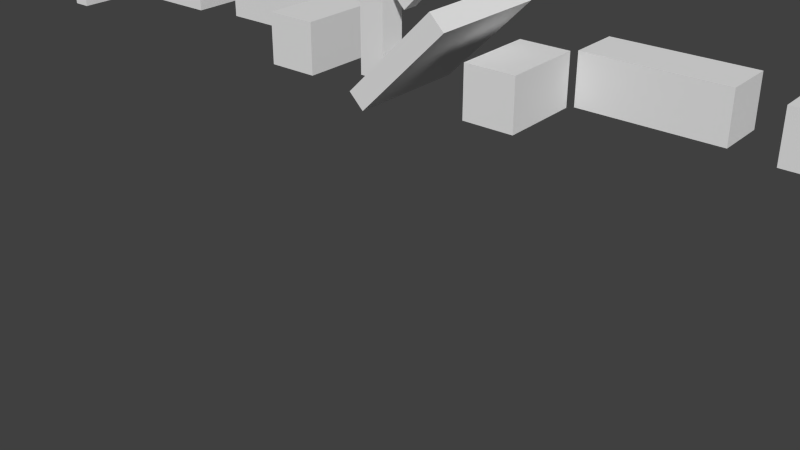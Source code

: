 # Source: keyboard-test.blend  (saved by Blender 2.75.0; exported with 4.5.12 LTS)
import bpy
from mathutils import Matrix  # noqa: F401  (used for matrix-valued properties, if any)

bpy.ops.wm.read_factory_settings(use_empty=True)
scene = bpy.context.scene
scene.name = 'Scene'

# ---- collections
col_collection_1 = bpy.data.collections.new('Collection 1'); scene.collection.children.link(col_collection_1)

# ---- world
world_world = bpy.data.worlds.new('World'); scene.world = world_world
world_world.color = (0.05088, 0.05088, 0.05088)
world_world.use_sun_shadow = False
world_world.sun_shadow_jitter_overblur = 0.0
world_world.cycles.sampling_method = 'MANUAL'
world_world.cycles.sample_map_resolution = 256

# ---- meshes
me_cube_002 = bpy.data.meshes.new('Cube.002')
me_cube_002.from_pydata([(-0.5357, -0.689, 0.6681), (-0.4801, -0.689, 0.7237), (-0.4801, -0.7677, 0.7237), (-0.5357, -0.7677, 0.6681), (-0.6895, -0.689, 0.8219), (-0.6339, -0.689, 0.8775), (-0.6339, -0.7677, 0.8775), (-0.6895, -0.7677, 0.8219), (-0.5466, -0.4225, 0.2796), (-0.1141, -0.4225, 0.7122), (-0.1141, -1.034, 0.7122), (-0.5466, -1.034, 0.2796), (-0.6198, -0.4225, 0.3528), (-0.1873, -0.4225, 0.7853), (-0.1873, -1.034, 0.7853), (-0.6198, -1.034, 0.3528), (-0.6358, -0.6627, 0.7468), (-0.7669, -0.6627, 0.7468), (-0.7669, -0.7938, 0.7468), (-0.6358, -0.7938, 0.7468), (-0.6358, -0.6627, 0.33), (-0.7669, -0.6627, 0.33), (-0.7669, -0.7938, 0.33), (-0.6358, -0.7938, 0.33)], [], [(4, 5, 1, 0), (5, 6, 2, 1), (6, 7, 3, 2), (7, 4, 0, 3), (0, 1, 2, 3), (7, 6, 5, 4), (12, 13, 9, 8), (13, 14, 10, 9), (14, 15, 11, 10), (15, 12, 8, 11), (8, 9, 10, 11), (15, 14, 13, 12), (20, 21, 17, 16), (21, 22, 18, 17), (22, 23, 19, 18), (23, 20, 16, 19), (16, 17, 18, 19), (23, 22, 21, 20)])
me_cube_002.use_remesh_preserve_volume = False
me_cube_002.use_remesh_preserve_attributes = False
me_cube_002.use_mirror_vertex_groups = False
me_cube_002.update()
me_cube_001 = bpy.data.meshes.new('Cube.001')
me_cube_001.from_pydata([(0.8069, -0.3311, 0.244), (0.8069, -0.06892, 0.244), (0.8069, -0.06892, 0.5062), (0.8069, -0.3311, 0.5062), (0.08179, -0.3311, 0.244), (0.08179, -0.06892, 0.244), (0.08179, -0.06892, 0.5062), (0.08179, -0.3311, 0.5062), (1.903, -0.3838, 0.244), (1.903, -0.1217, 0.244), (1.903, -0.1217, 0.5062), (1.903, -0.3838, 0.5062), (1.04, -0.3838, 0.244), (1.04, -0.1217, 0.244), (1.04, -0.1217, 0.5062), (1.04, -0.3838, 0.5062), (0.05836, -0.3576, 0.244), (-0.2038, -0.3576, 0.244), (-0.2038, -0.3576, 0.5062), (0.05836, -0.3576, 0.5062), (0.05836, -0.7744, 0.244), (-0.2038, -0.7744, 0.244), (-0.2038, -0.7744, 0.5062), (0.05836, -0.7744, 0.5062), (2.003, -0.4494, 0.1785), (2.003, -0.05614, 0.1785), (2.003, -0.05614, 0.5717), (2.003, -0.4494, 0.5717), (2.103, -0.4494, 0.1785), (2.103, -0.05614, 0.1785), (2.103, -0.05614, 0.5717), (2.103, -0.4494, 0.5717)], [], [(4, 5, 1, 0), (5, 6, 2, 1), (6, 7, 3, 2), (7, 4, 0, 3), (0, 1, 2, 3), (7, 6, 5, 4), (12, 13, 9, 8), (13, 14, 10, 9), (14, 15, 11, 10), (15, 12, 8, 11), (8, 9, 10, 11), (15, 14, 13, 12), (20, 21, 17, 16), (21, 22, 18, 17), (22, 23, 19, 18), (23, 20, 16, 19), (16, 17, 18, 19), (23, 22, 21, 20), (24, 27, 26, 25), (28, 29, 30, 31), (25, 26, 30, 29), (26, 27, 31, 30), (27, 24, 28, 31), (24, 25, 29, 28)])
me_cube_001.use_remesh_preserve_volume = False
me_cube_001.use_remesh_preserve_attributes = False
me_cube_001.use_mirror_vertex_groups = False
me_cube_001.update()
me_cube = bpy.data.meshes.new('Cube')
me_cube.from_pydata([(-2.107, -0.3311, 0.5076), (-2.107, -0.06892, 0.5076), (-2.107, -0.06892, 0.2454), (-2.107, -0.3311, 0.2454), (-1.382, -0.3311, 0.5076), (-1.382, -0.06892, 0.5076), (-1.382, -0.06892, 0.2454), (-1.382, -0.3311, 0.2454), (-3.203, -0.3838, 0.5076), (-3.203, -0.1217, 0.5076), (-3.203, -0.1217, 0.2454), (-3.203, -0.3838, 0.2454), (-2.34, -0.3838, 0.5076), (-2.34, -0.1217, 0.5076), (-2.34, -0.1217, 0.2454), (-2.34, -0.3838, 0.2454), (-1.358, -0.3576, 0.5076), (-1.096, -0.3576, 0.5076), (-1.096, -0.3576, 0.2454), (-1.358, -0.3576, 0.2454), (-1.358, -0.7744, 0.5076), (-1.096, -0.7744, 0.5076), (-1.096, -0.7744, 0.2454), (-1.358, -0.7744, 0.2454), (-3.303, -0.4758, 0.5076), (-3.303, -0.08252, 0.5076), (-3.303, -0.08252, 0.1143), (-3.303, -0.4758, 0.1143), (-3.403, -0.4758, 0.5076), (-3.403, -0.08252, 0.5076), (-3.403, -0.08252, 0.1143), (-3.403, -0.4758, 0.1143)], [], [(4, 5, 1, 0), (5, 6, 2, 1), (6, 7, 3, 2), (7, 4, 0, 3), (0, 1, 2, 3), (7, 6, 5, 4), (12, 13, 9, 8), (13, 14, 10, 9), (14, 15, 11, 10), (15, 12, 8, 11), (8, 9, 10, 11), (15, 14, 13, 12), (20, 21, 17, 16), (21, 22, 18, 17), (22, 23, 19, 18), (23, 20, 16, 19), (16, 17, 18, 19), (23, 22, 21, 20), (24, 27, 26, 25), (28, 29, 30, 31), (25, 26, 30, 29), (26, 27, 31, 30), (27, 24, 28, 31), (24, 25, 29, 28)])
me_cube.use_remesh_preserve_volume = False
me_cube.use_remesh_preserve_attributes = False
me_cube.use_mirror_vertex_groups = False
me_cube.update()
arm_armature = bpy.data.armatures.new('Armature')  # bones are not reproduced

# ---- objects
ob_arm_rig = bpy.data.objects.new('arm_rig', arm_armature)
ob_head = bpy.data.objects.new('head', me_cube_002)
ob_arm_l = bpy.data.objects.new('arm.L', me_cube_001)
ob_arm_r = bpy.data.objects.new('arm.R', me_cube)

# ---- transforms, parenting, visibility, modifiers, constraints
ob_arm_rig.location = (0.0, 0.0, 0.0)
ob_arm_rig.lock_rotation = (False, True, True)
ob_arm_rig.lineart.crease_threshold = 0.0
ob_head.parent = ob_arm_rig
ob_head.location = (2.391e-17, 0.2286, -0.3758)
ob_head.lineart.crease_threshold = 0.0
_vg = ob_head.vertex_groups.new(name='forearm.L')
_vg = ob_head.vertex_groups.new(name='upperarm.L')
_vg = ob_head.vertex_groups.new(name='shoulder.L')
_vg = ob_head.vertex_groups.new(name='shoulder.R')
_vg = ob_head.vertex_groups.new(name='upperarm.R')
_vg = ob_head.vertex_groups.new(name='forearm.R')
_vg = ob_head.vertex_groups.new(name='face')
_vg.add([8, 9, 10, 11, 12, 13, 14, 15], 1.0, 'REPLACE')
_vg = ob_head.vertex_groups.new(name='nod')
_vg.add([0, 1, 2, 3, 4, 5, 6, 7], 1.0, 'REPLACE')
_vg = ob_head.vertex_groups.new(name='neck')
_vg.add([16, 17, 18, 19, 20, 21, 22, 23], 1.0, 'REPLACE')
_m = ob_head.modifiers.new('Armature', 'ARMATURE')
_m.object = ob_arm_rig
ob_arm_l.parent = ob_arm_rig
ob_arm_l.location = (2.391e-17, 0.2286, -0.3758)
ob_arm_l.lineart.crease_threshold = 0.0
_vg = ob_arm_l.vertex_groups.new(name='forearm.L')
_vg.add([8, 9, 10, 11, 12, 13, 14, 15], 1.0, 'REPLACE')
_vg = ob_arm_l.vertex_groups.new(name='upperarm.L')
_vg.add([0, 1, 2, 3, 4, 5, 6, 7], 1.0, 'REPLACE')
_vg = ob_arm_l.vertex_groups.new(name='shoulder.L')
_vg.add([16, 17, 18, 19, 20, 21, 22, 23], 1.0, 'REPLACE')
_vg = ob_arm_l.vertex_groups.new(name='shoulder.R')
_vg = ob_arm_l.vertex_groups.new(name='upperarm.R')
_vg = ob_arm_l.vertex_groups.new(name='forearm.R')
_vg = ob_arm_l.vertex_groups.new(name='face')
_vg = ob_arm_l.vertex_groups.new(name='nod')
_vg = ob_arm_l.vertex_groups.new(name='neck')
_vg = ob_arm_l.vertex_groups.new(name='hand.L')
_vg.add([24, 25, 26, 27, 28, 29, 30, 31], 1.0, 'REPLACE')
_m = ob_arm_l.modifiers.new('Armature', 'ARMATURE')
_m.object = ob_arm_rig
ob_arm_r.parent = ob_arm_rig
ob_arm_r.location = (2.391e-17, 0.2286, -0.3758)
ob_arm_r.lineart.crease_threshold = 0.0
_vg = ob_arm_r.vertex_groups.new(name='forearm.L')
_vg = ob_arm_r.vertex_groups.new(name='upperarm.L')
_vg = ob_arm_r.vertex_groups.new(name='shoulder.L')
_vg = ob_arm_r.vertex_groups.new(name='shoulder.R')
_vg.add([16, 17, 18, 19, 20, 21, 22, 23], 1.0, 'REPLACE')
_vg = ob_arm_r.vertex_groups.new(name='upperarm.R')
_vg.add([0, 1, 2, 3, 4, 5, 6, 7], 1.0, 'REPLACE')
_vg = ob_arm_r.vertex_groups.new(name='forearm.R')
_vg.add([8, 9, 10, 11, 12, 13, 14, 15], 1.0, 'REPLACE')
_vg = ob_arm_r.vertex_groups.new(name='hand.R')
_vg.add([24, 25, 26, 27, 28, 29, 30, 31], 1.0, 'REPLACE')
_m = ob_arm_r.modifiers.new('Armature', 'ARMATURE')
_m.object = ob_arm_rig

# ---- collection membership
col_collection_1.objects.link(ob_arm_rig)
col_collection_1.objects.link(ob_head)
col_collection_1.objects.link(ob_arm_l)
col_collection_1.objects.link(ob_arm_r)

# ---- scene / render settings (as saved in the file)
scene.frame_start = 1; scene.frame_end = 121; scene.frame_set(6)
scene.render.engine = 'BLENDER_EEVEE_NEXT'
scene.render.resolution_percentage = 50
scene.render.dither_intensity = 0.0
scene.cycles.use_denoising = False
scene.cycles.samples = 10
scene.cycles.sampling_pattern = 'TABULATED_SOBOL'
scene.cycles.light_sampling_threshold = 0.0
scene.cycles.use_adaptive_sampling = False
scene.cycles.use_light_tree = False
scene.cycles.blur_glossy = 0.0
scene.cycles.volume_bounces = 1
scene.cycles.pixel_filter_type = 'GAUSSIAN'
scene.cycles.sample_clamp_indirect = 0.0
scene.view_settings.view_transform = 'Standard'
bpy.context.view_layer.update()

# ---- added for rendering (the .blend has no active camera and no usable light): camera, sun
cam_auto = bpy.data.cameras.new('AutoCamera')
cam_auto.lens = 50.0
cam_auto.sensor_width = 36.0
cam_auto.clip_end = 1000.0
ob_auto_camera = bpy.data.objects.new('AutoCamera', cam_auto)
scene.collection.objects.link(ob_auto_camera)
ob_auto_camera.location = (2.4495, -4.14927, 1.65017)
ob_auto_camera.rotation_euler = (1.09748, -7.21219e-08, 0.694738)
scene.camera = ob_auto_camera
light_auto_sun = bpy.data.lights.new('AutoSun', 'SUN')
light_auto_sun.energy = 3.0
light_auto_sun.angle = 0.0523599
ob_auto_sun = bpy.data.objects.new('AutoSun', light_auto_sun)
scene.collection.objects.link(ob_auto_sun)
ob_auto_sun.rotation_euler = (0.872665, 0.174533, 0.523599)
bpy.context.view_layer.update()

